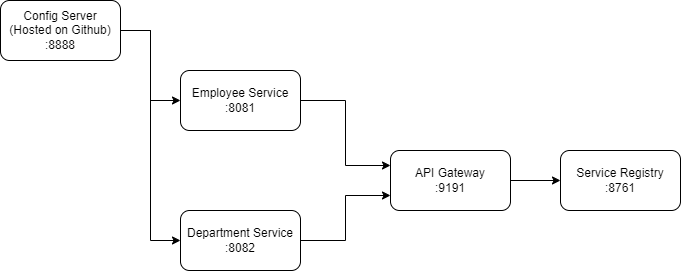

The diagram above was exported from draw.io. Its source (the exported page's mxGraphModel, read from the mxfile embedded in the PNG):
<mxGraphModel dx="794" dy="470" grid="1" gridSize="10" guides="1" tooltips="1" connect="1" arrows="1" fold="1" page="1" pageScale="1" pageWidth="850" pageHeight="1100" math="0" shadow="0">
  <root>
    <mxCell id="0" />
    <mxCell id="1" parent="0" />
    <mxCell id="aP0HpG-ECU071a_2tzrN-8" style="edgeStyle=orthogonalEdgeStyle;rounded=0;orthogonalLoop=1;jettySize=auto;html=1;" edge="1" parent="1" source="aP0HpG-ECU071a_2tzrN-1" target="aP0HpG-ECU071a_2tzrN-2">
      <mxGeometry relative="1" as="geometry" />
    </mxCell>
    <mxCell id="aP0HpG-ECU071a_2tzrN-1" value="API Gateway&lt;br&gt;:9191" style="rounded=1;whiteSpace=wrap;html=1;" vertex="1" parent="1">
      <mxGeometry x="400" y="160" width="120" height="60" as="geometry" />
    </mxCell>
    <mxCell id="aP0HpG-ECU071a_2tzrN-2" value="Service Registry&lt;br&gt;:8761" style="rounded=1;whiteSpace=wrap;html=1;" vertex="1" parent="1">
      <mxGeometry x="570" y="160" width="120" height="60" as="geometry" />
    </mxCell>
    <mxCell id="aP0HpG-ECU071a_2tzrN-6" style="edgeStyle=orthogonalEdgeStyle;rounded=0;orthogonalLoop=1;jettySize=auto;html=1;entryX=0;entryY=0.25;entryDx=0;entryDy=0;" edge="1" parent="1" source="aP0HpG-ECU071a_2tzrN-3" target="aP0HpG-ECU071a_2tzrN-1">
      <mxGeometry relative="1" as="geometry" />
    </mxCell>
    <mxCell id="aP0HpG-ECU071a_2tzrN-3" value="Employee Service&lt;br&gt;:8081" style="rounded=1;whiteSpace=wrap;html=1;" vertex="1" parent="1">
      <mxGeometry x="190" y="80" width="120" height="60" as="geometry" />
    </mxCell>
    <mxCell id="aP0HpG-ECU071a_2tzrN-7" style="edgeStyle=orthogonalEdgeStyle;rounded=0;orthogonalLoop=1;jettySize=auto;html=1;entryX=0;entryY=0.75;entryDx=0;entryDy=0;" edge="1" parent="1" source="aP0HpG-ECU071a_2tzrN-4" target="aP0HpG-ECU071a_2tzrN-1">
      <mxGeometry relative="1" as="geometry" />
    </mxCell>
    <mxCell id="aP0HpG-ECU071a_2tzrN-4" value="Department Service&lt;br&gt;:8082" style="rounded=1;whiteSpace=wrap;html=1;" vertex="1" parent="1">
      <mxGeometry x="190" y="220" width="120" height="60" as="geometry" />
    </mxCell>
    <mxCell id="aP0HpG-ECU071a_2tzrN-9" style="edgeStyle=orthogonalEdgeStyle;rounded=0;orthogonalLoop=1;jettySize=auto;html=1;entryX=0;entryY=0.5;entryDx=0;entryDy=0;" edge="1" parent="1" source="aP0HpG-ECU071a_2tzrN-5" target="aP0HpG-ECU071a_2tzrN-3">
      <mxGeometry relative="1" as="geometry" />
    </mxCell>
    <mxCell id="aP0HpG-ECU071a_2tzrN-10" style="edgeStyle=orthogonalEdgeStyle;rounded=0;orthogonalLoop=1;jettySize=auto;html=1;entryX=0;entryY=0.5;entryDx=0;entryDy=0;" edge="1" parent="1" source="aP0HpG-ECU071a_2tzrN-5" target="aP0HpG-ECU071a_2tzrN-4">
      <mxGeometry relative="1" as="geometry" />
    </mxCell>
    <mxCell id="aP0HpG-ECU071a_2tzrN-5" value="Config Server (Hosted on Github)&lt;br&gt;:8888" style="rounded=1;whiteSpace=wrap;html=1;" vertex="1" parent="1">
      <mxGeometry x="10" y="10" width="120" height="60" as="geometry" />
    </mxCell>
  </root>
</mxGraphModel>